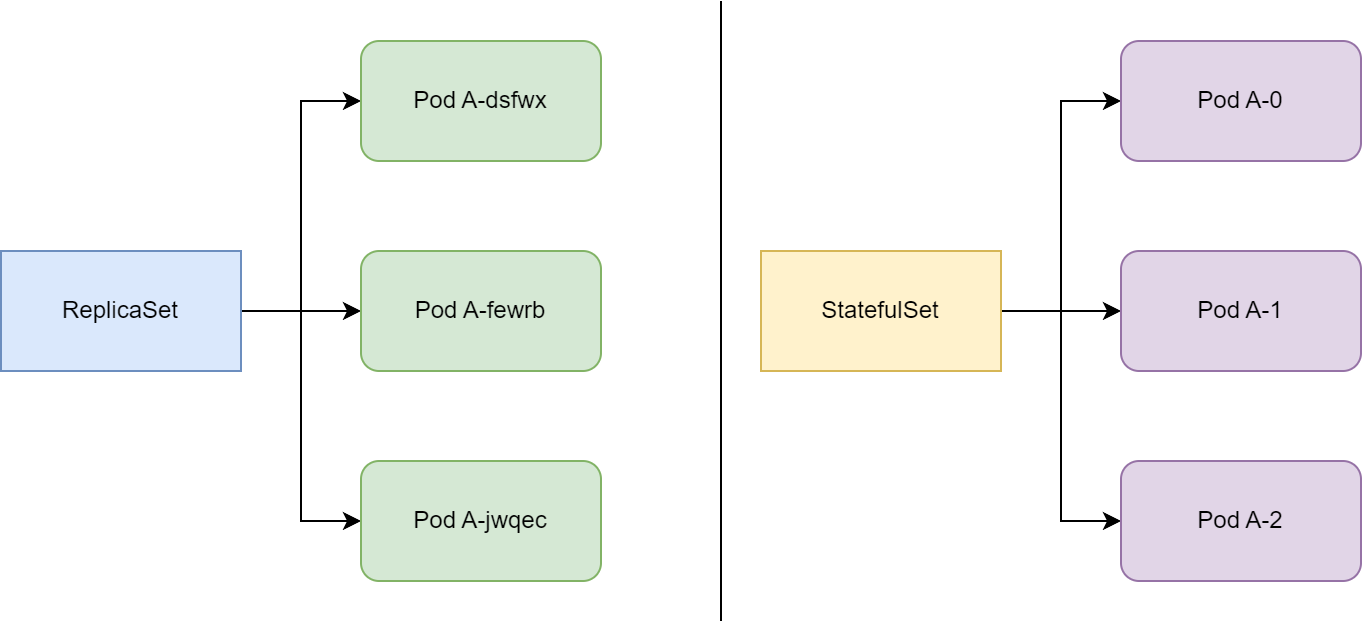

The diagram above was exported from draw.io. Its source (the exported page's mxGraphModel, read from the mxfile embedded in the PNG):
<mxGraphModel dx="1100" dy="990" grid="1" gridSize="10" guides="1" tooltips="1" connect="1" arrows="1" fold="1" page="1" pageScale="1" pageWidth="827" pageHeight="1169" math="0" shadow="0">
  <root>
    <mxCell id="0" />
    <mxCell id="1" parent="0" />
    <mxCell id="W0slw1oGn-GVy4Fn4Rw5-7" style="edgeStyle=orthogonalEdgeStyle;rounded=0;orthogonalLoop=1;jettySize=auto;html=1;entryX=0;entryY=0.5;entryDx=0;entryDy=0;" edge="1" parent="1" source="W0slw1oGn-GVy4Fn4Rw5-1" target="W0slw1oGn-GVy4Fn4Rw5-2">
      <mxGeometry relative="1" as="geometry" />
    </mxCell>
    <mxCell id="W0slw1oGn-GVy4Fn4Rw5-8" style="edgeStyle=orthogonalEdgeStyle;rounded=0;orthogonalLoop=1;jettySize=auto;html=1;entryX=0;entryY=0.5;entryDx=0;entryDy=0;" edge="1" parent="1" source="W0slw1oGn-GVy4Fn4Rw5-1" target="W0slw1oGn-GVy4Fn4Rw5-3">
      <mxGeometry relative="1" as="geometry" />
    </mxCell>
    <mxCell id="W0slw1oGn-GVy4Fn4Rw5-9" style="edgeStyle=orthogonalEdgeStyle;rounded=0;orthogonalLoop=1;jettySize=auto;html=1;entryX=0;entryY=0.5;entryDx=0;entryDy=0;" edge="1" parent="1" source="W0slw1oGn-GVy4Fn4Rw5-1" target="W0slw1oGn-GVy4Fn4Rw5-4">
      <mxGeometry relative="1" as="geometry" />
    </mxCell>
    <mxCell id="W0slw1oGn-GVy4Fn4Rw5-1" value="ReplicaSet" style="rounded=0;whiteSpace=wrap;html=1;fillColor=#dae8fc;strokeColor=#6c8ebf;" vertex="1" parent="1">
      <mxGeometry x="100" y="395" width="120" height="60" as="geometry" />
    </mxCell>
    <mxCell id="W0slw1oGn-GVy4Fn4Rw5-2" value="Pod A-dsfwx" style="rounded=1;whiteSpace=wrap;html=1;fillColor=#d5e8d4;strokeColor=#82b366;" vertex="1" parent="1">
      <mxGeometry x="280" y="290" width="120" height="60" as="geometry" />
    </mxCell>
    <mxCell id="W0slw1oGn-GVy4Fn4Rw5-3" value="Pod A-fewrb" style="rounded=1;whiteSpace=wrap;html=1;fillColor=#d5e8d4;strokeColor=#82b366;" vertex="1" parent="1">
      <mxGeometry x="280" y="395" width="120" height="60" as="geometry" />
    </mxCell>
    <mxCell id="W0slw1oGn-GVy4Fn4Rw5-4" value="Pod A-jwqec" style="rounded=1;whiteSpace=wrap;html=1;fillColor=#d5e8d4;strokeColor=#82b366;" vertex="1" parent="1">
      <mxGeometry x="280" y="500" width="120" height="60" as="geometry" />
    </mxCell>
    <mxCell id="W0slw1oGn-GVy4Fn4Rw5-6" value="" style="endArrow=none;html=1;rounded=0;" edge="1" parent="1">
      <mxGeometry width="50" height="50" relative="1" as="geometry">
        <mxPoint x="460" y="580" as="sourcePoint" />
        <mxPoint x="460" y="270" as="targetPoint" />
      </mxGeometry>
    </mxCell>
    <mxCell id="W0slw1oGn-GVy4Fn4Rw5-10" style="edgeStyle=orthogonalEdgeStyle;rounded=0;orthogonalLoop=1;jettySize=auto;html=1;entryX=0;entryY=0.5;entryDx=0;entryDy=0;" edge="1" parent="1" source="W0slw1oGn-GVy4Fn4Rw5-13" target="W0slw1oGn-GVy4Fn4Rw5-14">
      <mxGeometry relative="1" as="geometry" />
    </mxCell>
    <mxCell id="W0slw1oGn-GVy4Fn4Rw5-11" style="edgeStyle=orthogonalEdgeStyle;rounded=0;orthogonalLoop=1;jettySize=auto;html=1;entryX=0;entryY=0.5;entryDx=0;entryDy=0;" edge="1" parent="1" source="W0slw1oGn-GVy4Fn4Rw5-13" target="W0slw1oGn-GVy4Fn4Rw5-15">
      <mxGeometry relative="1" as="geometry" />
    </mxCell>
    <mxCell id="W0slw1oGn-GVy4Fn4Rw5-12" style="edgeStyle=orthogonalEdgeStyle;rounded=0;orthogonalLoop=1;jettySize=auto;html=1;entryX=0;entryY=0.5;entryDx=0;entryDy=0;" edge="1" parent="1" source="W0slw1oGn-GVy4Fn4Rw5-13" target="W0slw1oGn-GVy4Fn4Rw5-16">
      <mxGeometry relative="1" as="geometry" />
    </mxCell>
    <mxCell id="W0slw1oGn-GVy4Fn4Rw5-13" value="StatefulSet" style="rounded=0;whiteSpace=wrap;html=1;fillColor=#fff2cc;strokeColor=#d6b656;" vertex="1" parent="1">
      <mxGeometry x="480" y="395" width="120" height="60" as="geometry" />
    </mxCell>
    <mxCell id="W0slw1oGn-GVy4Fn4Rw5-14" value="Pod A-0" style="rounded=1;whiteSpace=wrap;html=1;fillColor=#e1d5e7;strokeColor=#9673a6;" vertex="1" parent="1">
      <mxGeometry x="660" y="290" width="120" height="60" as="geometry" />
    </mxCell>
    <mxCell id="W0slw1oGn-GVy4Fn4Rw5-15" value="Pod A-1" style="rounded=1;whiteSpace=wrap;html=1;fillColor=#e1d5e7;strokeColor=#9673a6;" vertex="1" parent="1">
      <mxGeometry x="660" y="395" width="120" height="60" as="geometry" />
    </mxCell>
    <mxCell id="W0slw1oGn-GVy4Fn4Rw5-16" value="Pod A-2" style="rounded=1;whiteSpace=wrap;html=1;fillColor=#e1d5e7;strokeColor=#9673a6;" vertex="1" parent="1">
      <mxGeometry x="660" y="500" width="120" height="60" as="geometry" />
    </mxCell>
  </root>
</mxGraphModel>